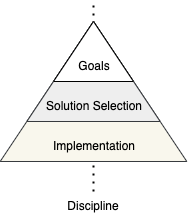

The diagram above was exported from draw.io. Its source (the exported page's mxGraphModel, read from the mxfile embedded in the PNG):
<mxGraphModel dx="1313" dy="563" grid="1" gridSize="10" guides="1" tooltips="1" connect="1" arrows="1" fold="1" page="1" pageScale="1" pageWidth="827" pageHeight="1169" math="0" shadow="0">
  <root>
    <mxCell id="0" />
    <mxCell id="1" parent="0" />
    <mxCell id="m08fKiuPQdwAzjR5jR6g-17" value="" style="endArrow=none;dashed=1;html=1;dashPattern=1 3;strokeWidth=2;rounded=0;" edge="1" parent="1">
      <mxGeometry width="50" height="50" relative="1" as="geometry">
        <mxPoint x="400" y="830" as="sourcePoint" />
        <mxPoint x="400" y="640" as="targetPoint" />
      </mxGeometry>
    </mxCell>
    <mxCell id="m08fKiuPQdwAzjR5jR6g-12" value="" style="group" vertex="1" connectable="0" parent="1">
      <mxGeometry x="306.66999999999996" y="659.99" width="186.65999999999997" height="140" as="geometry" />
    </mxCell>
    <mxCell id="m08fKiuPQdwAzjR5jR6g-11" value="" style="triangle;whiteSpace=wrap;html=1;rotation=-90;fillColor=#f9f7ed;strokeColor=#36393d;" vertex="1" parent="m08fKiuPQdwAzjR5jR6g-12">
      <mxGeometry x="23.33000000000004" y="-23.33000000000004" width="140" height="186.66" as="geometry" />
    </mxCell>
    <mxCell id="m08fKiuPQdwAzjR5jR6g-10" value="" style="triangle;whiteSpace=wrap;html=1;rotation=-90;fillColor=#eeeeee;strokeColor=#36393d;" vertex="1" parent="m08fKiuPQdwAzjR5jR6g-12">
      <mxGeometry x="43.33000000000004" y="-16.659999999999968" width="100" height="133.33" as="geometry" />
    </mxCell>
    <mxCell id="m08fKiuPQdwAzjR5jR6g-8" value="" style="triangle;whiteSpace=wrap;html=1;rotation=-90;" vertex="1" parent="m08fKiuPQdwAzjR5jR6g-12">
      <mxGeometry x="63.33000000000004" y="-9.990000000000009" width="60" height="80" as="geometry" />
    </mxCell>
    <mxCell id="m08fKiuPQdwAzjR5jR6g-14" value="Goals" style="text;html=1;align=center;verticalAlign=middle;whiteSpace=wrap;rounded=0;" vertex="1" parent="1">
      <mxGeometry x="356" y="690" width="90" height="30" as="geometry" />
    </mxCell>
    <mxCell id="m08fKiuPQdwAzjR5jR6g-15" value="Solution Selection" style="text;html=1;align=center;verticalAlign=middle;whiteSpace=wrap;rounded=0;" vertex="1" parent="1">
      <mxGeometry x="351" y="730" width="100" height="30" as="geometry" />
    </mxCell>
    <mxCell id="m08fKiuPQdwAzjR5jR6g-16" value="Implementation" style="text;html=1;align=center;verticalAlign=middle;whiteSpace=wrap;rounded=0;" vertex="1" parent="1">
      <mxGeometry x="351" y="769.99" width="100" height="30" as="geometry" />
    </mxCell>
    <mxCell id="m08fKiuPQdwAzjR5jR6g-18" value="Discipline" style="text;html=1;align=center;verticalAlign=middle;whiteSpace=wrap;rounded=0;" vertex="1" parent="1">
      <mxGeometry x="370" y="830" width="60" height="30" as="geometry" />
    </mxCell>
  </root>
</mxGraphModel>